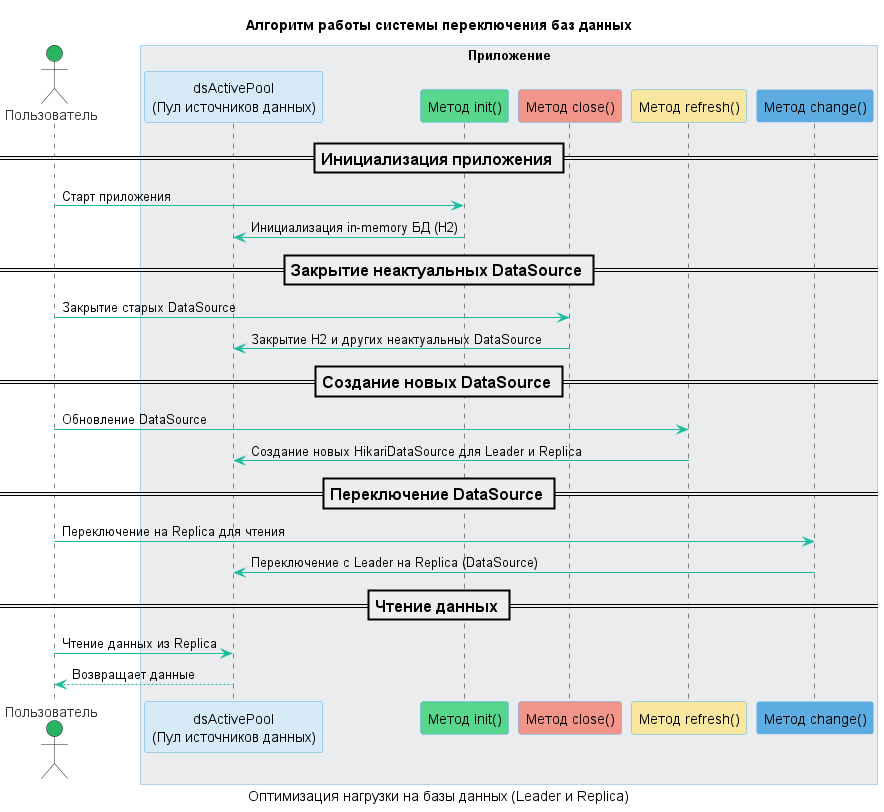

The diagram above was rendered by PlantUML. Its source (embedded in the PNG):
@startuml
skinparam backgroundColor #FFFFFF
skinparam ArrowColor #005792
skinparam ActorFontColor #333333
skinparam ParticipantBackgroundColor #D6EAF8
skinparam ParticipantBorderColor #5DADE2
skinparam SequenceBoxBackgroundColor #EAECEE
skinparam SequenceBoxBorderColor #5DADE2
skinparam SequenceArrowColor #1ABC9C
skinparam SequenceDividerFontSize 16

title <b>Алгоритм работы системы переключения баз данных</b>
caption Оптимизация нагрузки на базы данных (Leader и Replica)

actor "Пользователь" as User #28B463

box "Приложение" #EAECEE
    participant "dsActivePool\n(Пул источников данных)" as Pool
    participant "Метод init()" as Init #58D68D
    participant "Метод close()" as Close #F1948A
    participant "Метод refresh()" as Refresh #F9E79F
    participant "Метод change()" as Change #5DADE2
end box

== Инициализация приложения ==

User -> Init: Старт приложения
Init -> Pool: Инициализация in-memory БД (H2)

== Закрытие неактуальных DataSource ==

User -> Close: Закрытие старых DataSource
Close -> Pool: Закрытие H2 и других неактуальных DataSource

== Создание новых DataSource ==

User -> Refresh: Обновление DataSource
Refresh -> Pool: Создание новых HikariDataSource для Leader и Replica

== Переключение DataSource ==

User -> Change: Переключение на Replica для чтения
Change -> Pool: Переключение с Leader на Replica (DataSource)

== Чтение данных ==

User -> Pool: Чтение данных из Replica
Pool --> User: Возвращает данные

@enduml